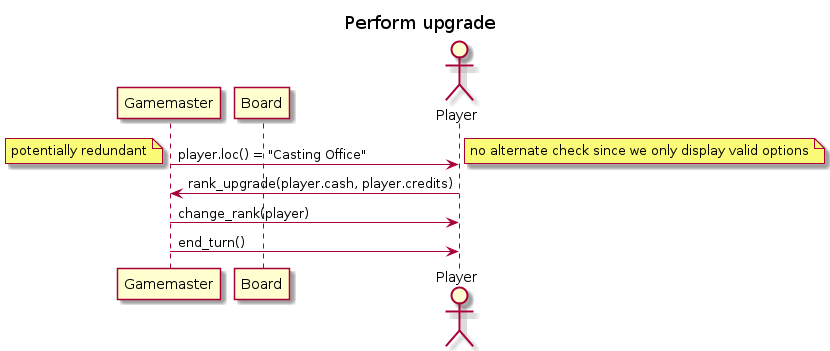

The diagram above was rendered by PlantUML. Its source (embedded in the PNG):
@startuml
title: Perform upgrade

participant Gamemaster
participant Board
actor Player

Gamemaster -> Player: player.loc() = "Casting Office"
note left: potentially redundant
note right: no alternate check since we only display valid options
Player -> Gamemaster: rank_upgrade(player.cash, player.credits)
Gamemaster -> Player: change_rank(player)
Gamemaster -> Player: end_turn()
@enduml